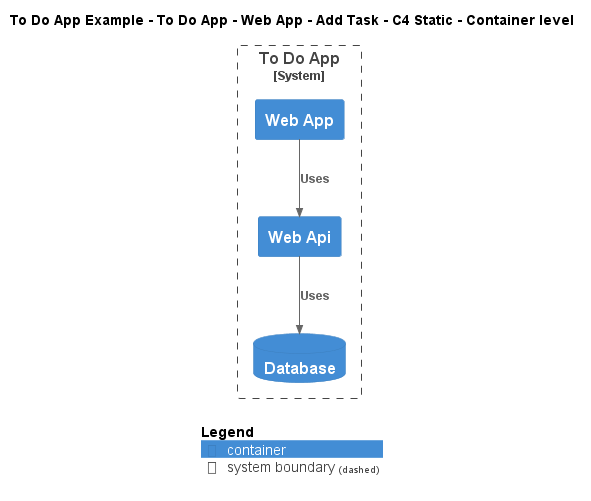

The diagram above was rendered by PlantUML. Its source (embedded in the PNG):
@startuml
!include ..\..\..\..\..\..\..\.c4s\C4_Container.puml

AddElementTag("c4interflow:lifecycle:new", $bgColor=green, $fontColor=#ffffff, $borderColor=green, $shadowing="False")
AddElementTag("c4interflow:lifecycle:changed", $bgColor=orange, $fontColor=#ffffff, $borderColor=orange, $shadowing="False")
AddElementTag("c4interflow:lifecycle:removed", $bgColor=red, $fontColor=#ffffff, $borderColor=red, $shadowing="False")

AddRelTag("c4interflow:lifecycle:new", $textColor=green, $lineColor=green)
AddRelTag("c4interflow:lifecycle:changed", $textColor=orange, $lineColor=orange)
AddRelTag("c4interflow:lifecycle:removed", $textColor=red, $lineColor=red)

SHOW_PERSON_PORTRAIT()
LAYOUT_TOP_DOWN()

skinparam linetype polyline

title To Do App Example - To Do App - Web App - Add Task - C4 Static - Container level


System_Boundary(ToDoAppExample.SoftwareSystems.ToDoApp, "To Do App") {
    Container(ToDoAppExample.SoftwareSystems.ToDoApp.Containers.WebApp, "Web App", "", "")
    Container(ToDoAppExample.SoftwareSystems.ToDoApp.Containers.WebApi, "Web Api", "", "")
    ContainerDb(ToDoAppExample.SoftwareSystems.ToDoApp.Containers.Database, "Database", "", "")
}

Rel(ToDoAppExample.SoftwareSystems.ToDoApp.Containers.WebApp, ToDoAppExample.SoftwareSystems.ToDoApp.Containers.WebApi, "Uses")
Rel(ToDoAppExample.SoftwareSystems.ToDoApp.Containers.WebApi, ToDoAppExample.SoftwareSystems.ToDoApp.Containers.Database, "Uses")


SHOW_LEGEND()
@enduml